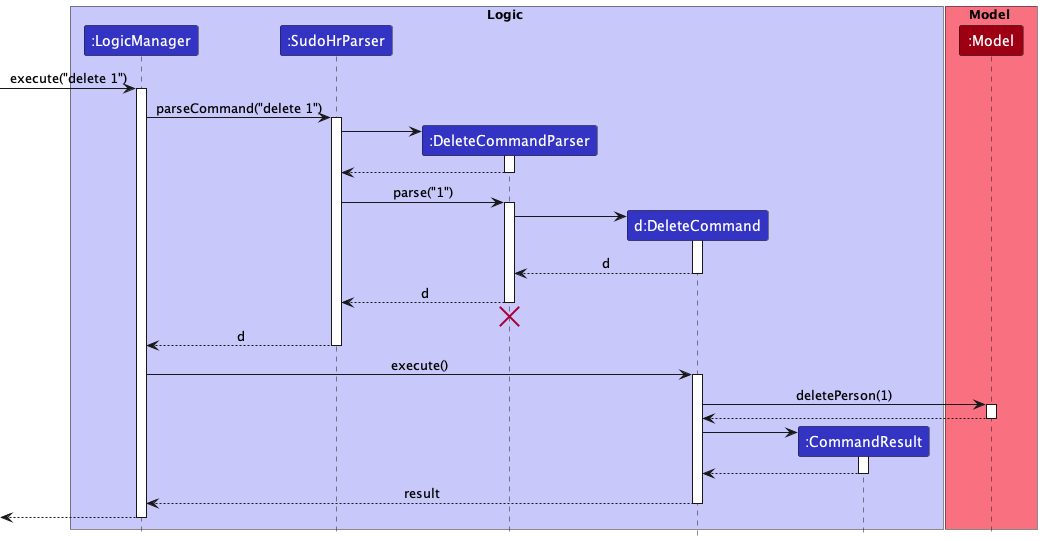

The diagram above was rendered by PlantUML. Its source (embedded in the PNG):
@startuml
!include style.puml

box Logic LOGIC_COLOR_T1
participant ":LogicManager" as LogicManager LOGIC_COLOR
participant ":SudoHrParser" as SudoHrParser LOGIC_COLOR
participant ":DeleteCommandParser" as DeleteCommandParser LOGIC_COLOR
participant "d:DeleteCommand" as DeleteCommand LOGIC_COLOR
participant ":CommandResult" as CommandResult LOGIC_COLOR
end box

box Model MODEL_COLOR_T1
participant ":Model" as Model MODEL_COLOR
end box

[-> LogicManager : execute("delete 1")
activate LogicManager

LogicManager -> SudoHrParser : parseCommand("delete 1")
activate SudoHrParser

create DeleteCommandParser
SudoHrParser -> DeleteCommandParser
activate DeleteCommandParser

DeleteCommandParser --> SudoHrParser
deactivate DeleteCommandParser

SudoHrParser -> DeleteCommandParser : parse("1")
activate DeleteCommandParser

create DeleteCommand
DeleteCommandParser -> DeleteCommand
activate DeleteCommand

DeleteCommand --> DeleteCommandParser : d
deactivate DeleteCommand

DeleteCommandParser --> SudoHrParser : d
deactivate DeleteCommandParser
'Hidden arrow to position the destroy marker below the end of the activation bar.
DeleteCommandParser -[hidden]-> SudoHrParser
destroy DeleteCommandParser

SudoHrParser --> LogicManager : d
deactivate SudoHrParser

LogicManager -> DeleteCommand : execute()
activate DeleteCommand

DeleteCommand -> Model : deletePerson(1)
activate Model

Model --> DeleteCommand
deactivate Model

create CommandResult
DeleteCommand -> CommandResult
activate CommandResult

CommandResult --> DeleteCommand
deactivate CommandResult

DeleteCommand --> LogicManager : result
deactivate DeleteCommand

[<--LogicManager
deactivate LogicManager
@enduml